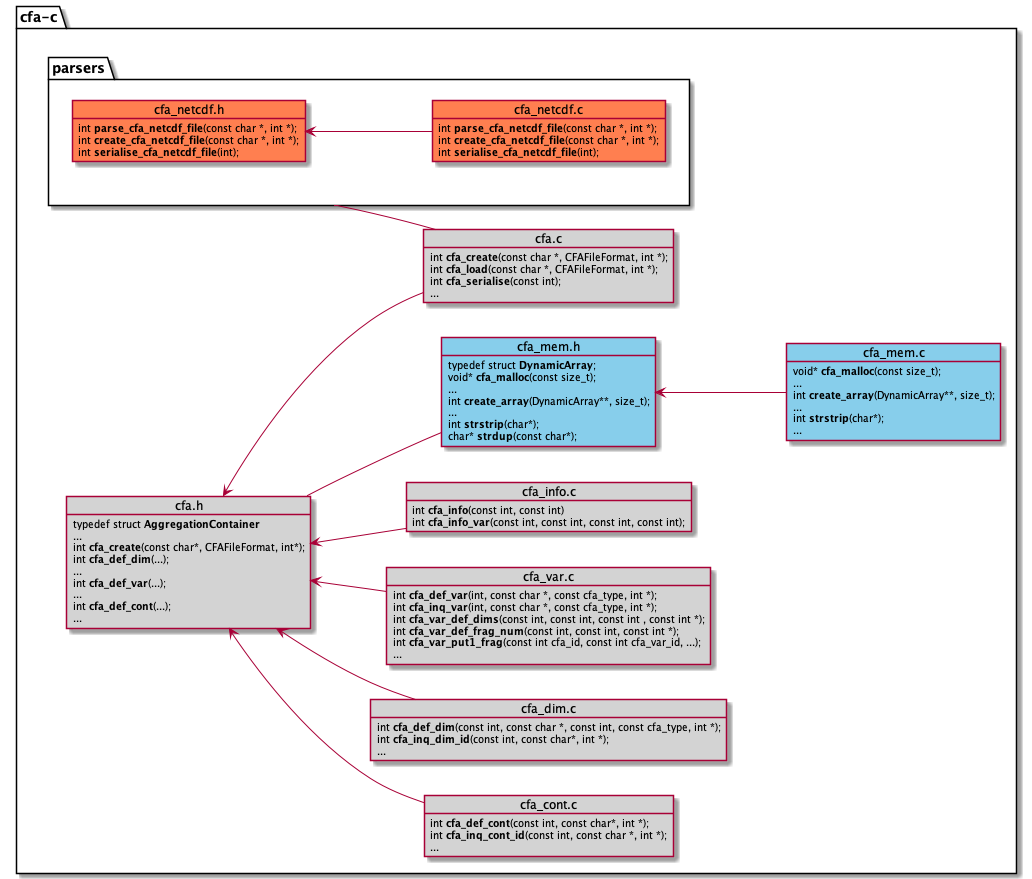

The diagram above was rendered by PlantUML. Its source (embedded in the PNG):
@startuml code_structure
left to right direction
package cfa-c {
object cfa.h #lightgrey {
typedef struct **AggregationContainer**
...
int **cfa_create**(const char*, CFAFileFormat, int*);
int **cfa_def_dim**(...);
...
int **cfa_def_var**(...);
...
int **cfa_def_cont**(...);
...
}
object cfa_mem.h #skyblue{
typedef struct **DynamicArray**;
void* **cfa_malloc**(const size_t);
...
int **create_array**(DynamicArray**, size_t);
...
int **strstrip**(char*);
char* **strdup**(const char*);
}
object cfa_mem.c #skyblue{
void* **cfa_malloc**(const size_t);
...
int **create_array**(DynamicArray**, size_t);
...
int **strstrip**(char*);
...
}
cfa_mem.h<--cfa_mem.c

object cfa.c #lightgrey{
int **cfa_create**(const char *, CFAFileFormat, int *);
int **cfa_load**(const char *, CFAFileFormat, int *);
int **cfa_serialise**(const int);
...
}
object cfa_cont.c #lightgrey{
int **cfa_def_cont**(const int, const char*, int *);
int **cfa_inq_cont_id**(const int, const char *, int *);
...
}
object cfa_dim.c #lightgrey{
int **cfa_def_dim**(const int, const char *, const int, const cfa_type, int *);
int **cfa_inq_dim_id**(const int, const char*, int *);
...
}
object cfa_var.c #lightgrey{
int **cfa_def_var**(int, const char *, const cfa_type, int *);
int **cfa_inq_var**(int, const char *, const cfa_type, int *);
int **cfa_var_def_dims**(const int, const int, const int , const int *);
int **cfa_var_def_frag_num**(const int, const int, const int *);
int **cfa_var_put1_frag**(const int cfa_id, const int cfa_var_id, ...);
...
}
object cfa_info.c #lightgrey{
int **cfa_info**(const int, const int)
int **cfa_info_var**(const int, const int, const int, const int);
}
cfa.h--cfa_mem.h
cfa.h<--cfa.c
cfa.h<--cfa_cont.c
cfa.h<--cfa_dim.c
cfa.h<--cfa_var.c
cfa.h<--cfa_info.c

package parsers {
    object cfa_netcdf.h #coral{
        int **parse_cfa_netcdf_file**(const char *, int *);
        int **create_cfa_netcdf_file**(const char *, int *);
        int **serialise_cfa_netcdf_file**(int);
    }
    object cfa_netcdf.c #coral{
        int **parse_cfa_netcdf_file**(const char *, int *);
        int **create_cfa_netcdf_file**(const char *, int *);
        int **serialise_cfa_netcdf_file**(int);
    }
    cfa_netcdf.h<--cfa_netcdf.c
}
parsers--cfa.c
}
@enduml